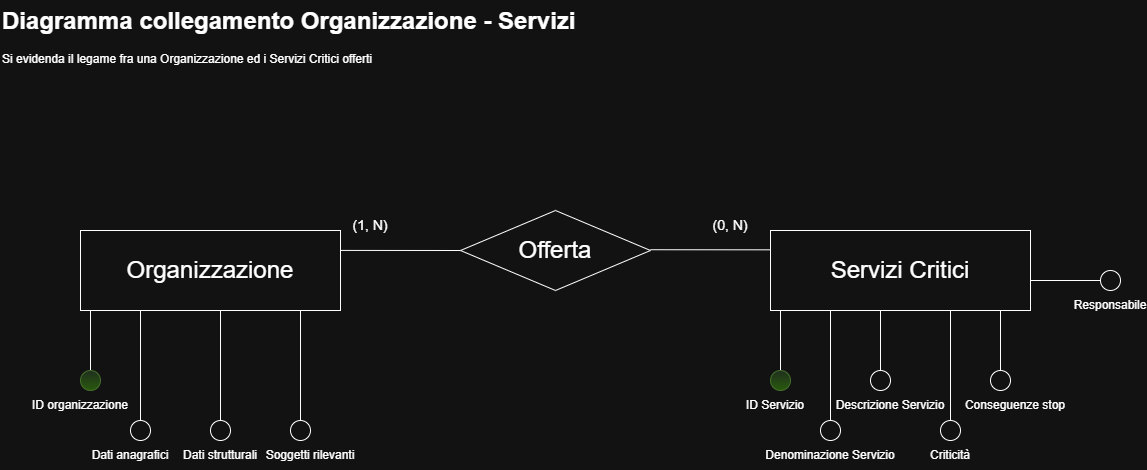

The diagram above was exported from draw.io. Its source (the exported page's mxGraphModel, read from the mxfile embedded in the PNG):
<mxGraphModel dx="1153" dy="2364" grid="1" gridSize="10" guides="1" tooltips="1" connect="1" arrows="1" fold="1" page="1" pageScale="1" pageWidth="1169" pageHeight="827" math="0" shadow="0">
  <root>
    <mxCell id="0" />
    <mxCell id="1" parent="0" />
    <mxCell id="zIAOb_0a4jpgLlGLFqwS-1" parent="1" style="text;html=1;whiteSpace=wrap;overflow=hidden;rounded=0;" value="&lt;h1 style=&quot;margin-top: 0px;&quot;&gt;Diagramma collegamento Organizzazione - Servizi&lt;/h1&gt;&lt;p&gt;Si evidenda il legame fra una Organizzazione ed i Servizi Critici offerti&lt;/p&gt;" vertex="1">
      <mxGeometry height="120" width="630" x="60" y="-1330" as="geometry" />
    </mxCell>
    <mxCell id="zIAOb_0a4jpgLlGLFqwS-2" parent="1" style="rounded=0;whiteSpace=wrap;html=1;" value="&lt;font style=&quot;font-size: 24px;&quot;&gt;Organizzazione&lt;/font&gt;" vertex="1">
      <mxGeometry height="80" width="260" x="140" y="-1100" as="geometry" />
    </mxCell>
    <mxCell id="zIAOb_0a4jpgLlGLFqwS-3" edge="1" parent="1" source="zIAOb_0a4jpgLlGLFqwS-4" style="endArrow=none;html=1;rounded=0;" value="">
      <mxGeometry height="50" relative="1" width="50" as="geometry">
        <mxPoint x="150" y="-960" as="sourcePoint" />
        <mxPoint x="150" y="-1020" as="targetPoint" />
      </mxGeometry>
    </mxCell>
    <mxCell id="zIAOb_0a4jpgLlGLFqwS-4" parent="1" style="ellipse;whiteSpace=wrap;html=1;aspect=fixed;fillColor=#d5e8d4;gradientColor=#97d077;strokeColor=#82b366;" value="" vertex="1">
      <mxGeometry height="20" width="20" x="140" y="-960" as="geometry" />
    </mxCell>
    <mxCell id="zIAOb_0a4jpgLlGLFqwS-5" parent="1" style="text;html=1;whiteSpace=wrap;strokeColor=none;fillColor=none;align=center;verticalAlign=middle;rounded=0;" value="ID organizzazione" vertex="1">
      <mxGeometry height="30" width="100" x="90" y="-940" as="geometry" />
    </mxCell>
    <mxCell id="zIAOb_0a4jpgLlGLFqwS-6" edge="1" parent="1" source="zIAOb_0a4jpgLlGLFqwS-7" style="endArrow=none;html=1;rounded=0;" value="">
      <mxGeometry height="50" relative="1" width="50" as="geometry">
        <mxPoint x="200" y="-960" as="sourcePoint" />
        <mxPoint x="200" y="-1020" as="targetPoint" />
      </mxGeometry>
    </mxCell>
    <mxCell id="zIAOb_0a4jpgLlGLFqwS-7" parent="1" style="ellipse;whiteSpace=wrap;html=1;aspect=fixed;" value="" vertex="1">
      <mxGeometry height="20" width="20" x="190" y="-910" as="geometry" />
    </mxCell>
    <mxCell id="zIAOb_0a4jpgLlGLFqwS-8" parent="1" style="text;html=1;whiteSpace=wrap;strokeColor=none;fillColor=none;align=center;verticalAlign=middle;rounded=0;" value="Dati anagrafici" vertex="1">
      <mxGeometry height="30" width="140" x="120" y="-890" as="geometry" />
    </mxCell>
    <mxCell id="zIAOb_0a4jpgLlGLFqwS-12" edge="1" parent="1" source="zIAOb_0a4jpgLlGLFqwS-13" style="endArrow=none;html=1;rounded=0;" value="">
      <mxGeometry height="50" relative="1" width="50" as="geometry">
        <mxPoint x="280" y="-960" as="sourcePoint" />
        <mxPoint x="280" y="-1020" as="targetPoint" />
      </mxGeometry>
    </mxCell>
    <mxCell id="zIAOb_0a4jpgLlGLFqwS-13" parent="1" style="ellipse;whiteSpace=wrap;html=1;aspect=fixed;" value="" vertex="1">
      <mxGeometry height="20" width="20" x="270" y="-910" as="geometry" />
    </mxCell>
    <mxCell id="zIAOb_0a4jpgLlGLFqwS-14" parent="1" style="text;html=1;whiteSpace=wrap;strokeColor=none;fillColor=none;align=center;verticalAlign=middle;rounded=0;" value="Dati strutturali" vertex="1">
      <mxGeometry height="30" width="80" x="240" y="-890" as="geometry" />
    </mxCell>
    <mxCell id="zIAOb_0a4jpgLlGLFqwS-23" edge="1" parent="1" source="zIAOb_0a4jpgLlGLFqwS-24" style="endArrow=none;html=1;rounded=0;" value="">
      <mxGeometry height="50" relative="1" width="50" as="geometry">
        <mxPoint x="360" y="-960" as="sourcePoint" />
        <mxPoint x="360" y="-1020" as="targetPoint" />
      </mxGeometry>
    </mxCell>
    <mxCell id="zIAOb_0a4jpgLlGLFqwS-24" parent="1" style="ellipse;whiteSpace=wrap;html=1;aspect=fixed;" value="" vertex="1">
      <mxGeometry height="20" width="20" x="350" y="-910" as="geometry" />
    </mxCell>
    <mxCell id="zIAOb_0a4jpgLlGLFqwS-25" parent="1" style="text;html=1;whiteSpace=wrap;strokeColor=none;fillColor=none;align=center;verticalAlign=middle;rounded=0;" value="Soggetti rilevanti" vertex="1">
      <mxGeometry height="30" width="100" x="320" y="-890" as="geometry" />
    </mxCell>
    <mxCell id="CuOAzBML5N4UltP3qIzg-1" parent="1" style="rounded=0;whiteSpace=wrap;html=1;" value="&lt;font style=&quot;font-size: 24px;&quot;&gt;Servizi Critici&lt;/font&gt;" vertex="1">
      <mxGeometry height="80" width="260" x="830" y="-1100" as="geometry" />
    </mxCell>
    <mxCell id="CuOAzBML5N4UltP3qIzg-2" edge="1" parent="1" source="CuOAzBML5N4UltP3qIzg-3" style="endArrow=none;html=1;rounded=0;" value="">
      <mxGeometry height="50" relative="1" width="50" as="geometry">
        <mxPoint x="840" y="-960" as="sourcePoint" />
        <mxPoint x="840" y="-1020" as="targetPoint" />
      </mxGeometry>
    </mxCell>
    <mxCell id="CuOAzBML5N4UltP3qIzg-3" parent="1" style="ellipse;whiteSpace=wrap;html=1;aspect=fixed;fillColor=#d5e8d4;gradientColor=#97d077;strokeColor=#82b366;" value="" vertex="1">
      <mxGeometry height="20" width="20" x="830" y="-960" as="geometry" />
    </mxCell>
    <mxCell id="CuOAzBML5N4UltP3qIzg-4" parent="1" style="text;html=1;whiteSpace=wrap;strokeColor=none;fillColor=none;align=center;verticalAlign=middle;rounded=0;" value="ID Servizio" vertex="1">
      <mxGeometry height="30" width="70" x="800" y="-940" as="geometry" />
    </mxCell>
    <mxCell id="CuOAzBML5N4UltP3qIzg-5" edge="1" parent="1" source="CuOAzBML5N4UltP3qIzg-6" style="endArrow=none;html=1;rounded=0;" value="">
      <mxGeometry height="50" relative="1" width="50" as="geometry">
        <mxPoint x="890" y="-960" as="sourcePoint" />
        <mxPoint x="890" y="-1020" as="targetPoint" />
      </mxGeometry>
    </mxCell>
    <mxCell id="CuOAzBML5N4UltP3qIzg-6" parent="1" style="ellipse;whiteSpace=wrap;html=1;aspect=fixed;" value="" vertex="1">
      <mxGeometry height="20" width="20" x="880" y="-910" as="geometry" />
    </mxCell>
    <mxCell id="CuOAzBML5N4UltP3qIzg-7" parent="1" style="text;html=1;whiteSpace=wrap;strokeColor=none;fillColor=none;align=center;verticalAlign=middle;rounded=0;" value="Denominazione Servizio" vertex="1">
      <mxGeometry height="30" width="140" x="820" y="-890" as="geometry" />
    </mxCell>
    <mxCell id="CuOAzBML5N4UltP3qIzg-8" edge="1" parent="1" source="CuOAzBML5N4UltP3qIzg-9" style="endArrow=none;html=1;rounded=0;" value="">
      <mxGeometry height="50" relative="1" width="50" as="geometry">
        <mxPoint x="940" y="-960" as="sourcePoint" />
        <mxPoint x="940" y="-1020" as="targetPoint" />
      </mxGeometry>
    </mxCell>
    <mxCell id="CuOAzBML5N4UltP3qIzg-9" parent="1" style="ellipse;whiteSpace=wrap;html=1;aspect=fixed;" value="" vertex="1">
      <mxGeometry height="20" width="20" x="930" y="-960" as="geometry" />
    </mxCell>
    <mxCell id="CuOAzBML5N4UltP3qIzg-10" parent="1" style="text;html=1;whiteSpace=wrap;strokeColor=none;fillColor=none;align=center;verticalAlign=middle;rounded=0;" value="Descrizione Servizio" vertex="1">
      <mxGeometry height="30" width="120" x="890" y="-940" as="geometry" />
    </mxCell>
    <mxCell id="CuOAzBML5N4UltP3qIzg-11" edge="1" parent="1" source="CuOAzBML5N4UltP3qIzg-12" style="endArrow=none;html=1;rounded=0;" value="">
      <mxGeometry height="50" relative="1" width="50" as="geometry">
        <mxPoint x="1010" y="-960" as="sourcePoint" />
        <mxPoint x="1010" y="-1020" as="targetPoint" />
      </mxGeometry>
    </mxCell>
    <mxCell id="CuOAzBML5N4UltP3qIzg-12" parent="1" style="ellipse;whiteSpace=wrap;html=1;aspect=fixed;" value="" vertex="1">
      <mxGeometry height="20" width="20" x="1000" y="-910" as="geometry" />
    </mxCell>
    <mxCell id="CuOAzBML5N4UltP3qIzg-13" parent="1" style="text;html=1;whiteSpace=wrap;strokeColor=none;fillColor=none;align=center;verticalAlign=middle;rounded=0;" value="Criticità" vertex="1">
      <mxGeometry height="30" width="60" x="980" y="-890" as="geometry" />
    </mxCell>
    <mxCell id="CuOAzBML5N4UltP3qIzg-14" edge="1" parent="1" style="endArrow=none;html=1;rounded=0;" value="">
      <mxGeometry height="50" relative="1" width="50" as="geometry">
        <mxPoint x="1060" y="-960" as="sourcePoint" />
        <mxPoint x="1060" y="-1020" as="targetPoint" />
      </mxGeometry>
    </mxCell>
    <mxCell id="CuOAzBML5N4UltP3qIzg-15" parent="1" style="ellipse;whiteSpace=wrap;html=1;aspect=fixed;" value="" vertex="1">
      <mxGeometry height="20" width="20" x="1050" y="-960" as="geometry" />
    </mxCell>
    <mxCell id="CuOAzBML5N4UltP3qIzg-16" parent="1" style="text;html=1;whiteSpace=wrap;strokeColor=none;fillColor=none;align=center;verticalAlign=middle;rounded=0;" value="Conseguenze stop" vertex="1">
      <mxGeometry height="30" width="110" x="1020" y="-940" as="geometry" />
    </mxCell>
    <mxCell id="CuOAzBML5N4UltP3qIzg-17" edge="1" parent="1" source="CuOAzBML5N4UltP3qIzg-18" style="endArrow=none;html=1;rounded=0;" value="">
      <mxGeometry height="50" relative="1" width="50" as="geometry">
        <mxPoint x="1170" y="-1060" as="sourcePoint" />
        <mxPoint x="1090" y="-1050" as="targetPoint" />
      </mxGeometry>
    </mxCell>
    <mxCell id="CuOAzBML5N4UltP3qIzg-18" parent="1" style="ellipse;whiteSpace=wrap;html=1;aspect=fixed;" value="" vertex="1">
      <mxGeometry height="20" width="20" x="1160" y="-1060" as="geometry" />
    </mxCell>
    <mxCell id="CuOAzBML5N4UltP3qIzg-19" parent="1" style="text;html=1;whiteSpace=wrap;strokeColor=none;fillColor=none;align=center;verticalAlign=middle;rounded=0;" value="Responsabile" vertex="1">
      <mxGeometry height="30" width="60" x="1140" y="-1040" as="geometry" />
    </mxCell>
    <mxCell id="CuOAzBML5N4UltP3qIzg-22" parent="1" style="rhombus;whiteSpace=wrap;html=1;" value="&lt;font style=&quot;font-size: 24px;&quot;&gt;Offerta&lt;/font&gt;" vertex="1">
      <mxGeometry height="80" width="190" x="520" y="-1120" as="geometry" />
    </mxCell>
    <mxCell id="CuOAzBML5N4UltP3qIzg-25" edge="1" parent="1" style="endArrow=none;html=1;rounded=0;" value="">
      <mxGeometry height="50" relative="1" width="50" as="geometry">
        <mxPoint x="400" y="-1080.0900000000001" as="sourcePoint" />
        <mxPoint x="520" y="-1080" as="targetPoint" />
      </mxGeometry>
    </mxCell>
    <mxCell id="CuOAzBML5N4UltP3qIzg-26" edge="1" parent="1" style="endArrow=none;html=1;rounded=0;" value="">
      <mxGeometry height="50" relative="1" width="50" as="geometry">
        <mxPoint x="710" y="-1080.77" as="sourcePoint" />
        <mxPoint x="830" y="-1080.6799999999998" as="targetPoint" />
      </mxGeometry>
    </mxCell>
    <mxCell id="CuOAzBML5N4UltP3qIzg-27" parent="1" style="text;html=1;whiteSpace=wrap;strokeColor=none;fillColor=none;align=center;verticalAlign=middle;rounded=0;" value="&lt;font style=&quot;font-size: 14px;&quot;&gt;(1, N)&lt;/font&gt;" vertex="1">
      <mxGeometry height="30" width="60" x="400" y="-1120" as="geometry" />
    </mxCell>
    <mxCell id="CuOAzBML5N4UltP3qIzg-28" parent="1" style="text;html=1;whiteSpace=wrap;strokeColor=none;fillColor=none;align=center;verticalAlign=middle;rounded=0;" value="&lt;font style=&quot;font-size: 14px;&quot;&gt;(0, N)&lt;/font&gt;" vertex="1">
      <mxGeometry height="30" width="60" x="760" y="-1120" as="geometry" />
    </mxCell>
  </root>
</mxGraphModel>